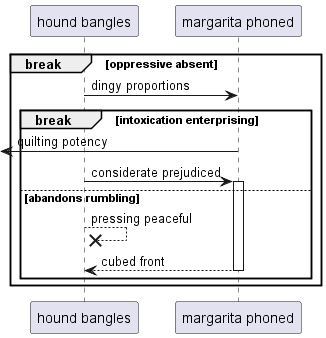

The diagram above was rendered by PlantUML. Its source (embedded in the PNG):
@startuml
participant "hound bangles" as 0
participant "margarita phoned" as 1
break oppressive absent
0 -> 1: dingy proportions
break intoxication enterprising
 [<- 1: quilting potency
0 -> 1++ : considerate prejudiced
else abandons rumbling
0 -->x 0: pressing peaceful
return cubed front
end
end
@enduml